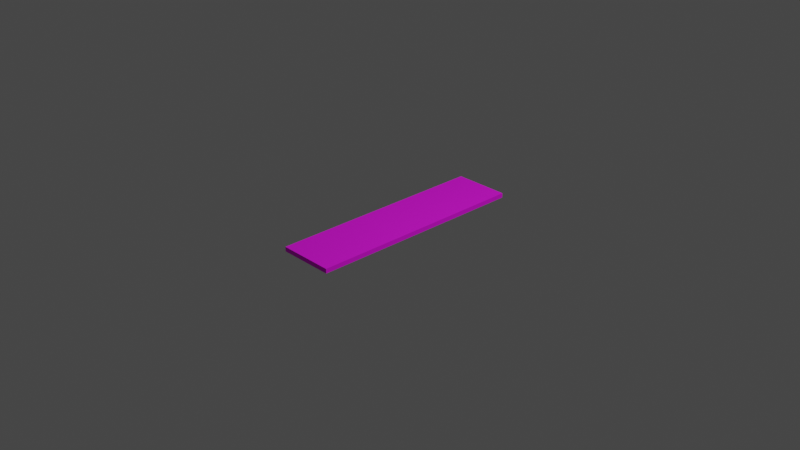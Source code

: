 # Source: table.blend  (saved by Blender 2.93.20; exported with 4.5.12 LTS)
import bpy
from mathutils import Matrix  # noqa: F401  (used for matrix-valued properties, if any)

bpy.ops.wm.read_factory_settings(use_empty=True)
scene = bpy.context.scene
scene.name = 'Scene'

# ---- collections
col_collection = bpy.data.collections.new('Collection'); scene.collection.children.link(col_collection)

# ---- images (referenced by path relative to the original .blend; pixels are not part of the script)
import os
ASSET_DIR = os.environ.get("B2B_ASSET_DIR", "")  # directory of the original .blend (textures are referenced by path, not embedded)
HERE = os.path.dirname(os.path.abspath(__file__))  # packed textures are extracted next to this script under _unpacked/

def load_image(name, relpath, width, height, colorspace="sRGB"):
    """Load a texture the original file referenced (path relative to the .blend, or extracted next to this script)."""
    p = next((c for c in (os.path.join(HERE, relpath), os.path.join(ASSET_DIR, relpath)) if relpath and os.path.exists(c)), "")
    if p:
        img = bpy.data.images.load(p, check_existing=True)
        img.name = name
    else:  # same state as the original file: an image datablock whose file is absent (Cycles renders it pink)
        img = bpy.data.images.new(name, width, height)
        img.source = "FILE"
        img.filepath = "//" + (relpath or name)
    img.colorspace_settings.name = colorspace
    return img
img_tabletop_png = load_image('tabletop.png', 'tabletop.png', 1024, 1024, 'sRGB')

# ---- materials (node trees are filled in below, after node groups)
mat_table_material = bpy.data.materials.new('Table Material')

# ---- material node trees
mat_table_material.use_nodes = True; mat_table_material.node_tree.nodes.clear()
_N = mat_table_material.node_tree.nodes; _L = mat_table_material.node_tree.links
n0 = _N.new('ShaderNodeOutputMaterial'); n0.name = 'Material Output'; n0.location = (300, 300)
n1 = _N.new('ShaderNodeBsdfPrincipled'); n1.name = 'Principled BSDF'; n1.location = (11, 273)
n1.distribution = 'GGX'
n1.subsurface_method = 'BURLEY'
n1.inputs[2].default_value = 0.7773
n1.inputs[3].default_value = 1.45
n1.inputs[27].default_value = (0.0, 0.0, 0.0, 1.0)
n1.inputs[28].default_value = 1.0
n2 = _N.new('ShaderNodeTexImage'); n2.name = 'Image Texture'; n2.location = (-302, 273)
n2.image = img_tabletop_png
n2.interpolation = 'Smart'
_L.new(n1.outputs[0], n0.inputs[0])
_L.new(n2.outputs[0], n1.inputs[0])
n0.is_active_output = True

# ---- world
world_world = bpy.data.worlds.new('World'); scene.world = world_world
world_world.use_nodes = True; world_world.node_tree.nodes.clear()
_N = world_world.node_tree.nodes; _L = world_world.node_tree.links
n0 = _N.new('ShaderNodeOutputWorld'); n0.name = 'World Output'; n0.location = (300, 300)
n1 = _N.new('ShaderNodeBackground'); n1.name = 'Background'; n1.location = (10, 300)
n1.inputs[0].default_value = (0.05088, 0.05088, 0.05088, 1.0)
_L.new(n1.outputs[0], n0.inputs[0])
n0.is_active_output = True
world_world.color = (0.05088, 0.05088, 0.05088)
world_world.use_sun_shadow = False
world_world.sun_shadow_jitter_overblur = 0.0

# ---- cameras
cam_camera = bpy.data.cameras.new('Camera')
cam_camera.clip_end = 100.0
cam_camera.ortho_scale = 7.314

# ---- lights
light_light = bpy.data.lights.new('Light', 'POINT')
light_light.transmission_factor = 0.0
light_light.energy = 1000.0
light_light.shadow_soft_size = 0.1
light_light.shadow_maximum_resolution = 0.006
light_light.use_absolute_resolution = True

# ---- meshes
me_plane_001 = bpy.data.meshes.new('Plane.001')
me_plane_001.from_pydata([(0.3048, -1.219, -0.05), (0.3048, 1.219, -0.05), (-0.3048, -1.219, -0.05), (-0.3048, 1.219, -0.05), (0.3048, -1.219, 1.863e-09), (0.3048, 1.219, 1.863e-09), (-0.3048, -1.219, 1.863e-09), (-0.3048, 1.219, 1.863e-09)], [], [(0, 2, 3, 1), (4, 5, 7, 6), (0, 1, 5, 4), (1, 3, 7, 5), (2, 0, 4, 6), (3, 2, 6, 7)])
_uv = me_plane_001.uv_layers.new(name='UVMap')
_uv.uv.foreach_set('vector', [0.244, 0.9762, 0.005953, 0.9762, 0.005952, 0.02381, 0.244, 0.02381, 6.844e-07, 1.0, 0.0, 0.0, 1.0, 0.0, 1.0, 1.0, 0.521, 0.9762, 0.521, 0.02381, 0.5405, 0.02381, 0.5405, 0.9762, 0.561, 0.256, 0.561, 0.494, 0.5415, 0.494, 0.5415, 0.256, 0.561, 0.005952, 0.561, 0.244, 0.5415, 0.244, 0.5415, 0.005952, 0.52, 0.02381, 0.52, 0.9762, 0.5005, 0.9762, 0.5005, 0.02381])
me_plane_001.materials.append(mat_table_material)
me_plane_001.use_remesh_fix_poles = True
me_plane_001.use_remesh_preserve_attributes = False
me_plane_001.use_mirror_vertex_groups = False
me_plane_001.update()
me_plane_001.normals_split_custom_set([tuple(v) for v in zip(*[iter([0.0, 0.0, -1.0, 0.0, 0.0, -1.0, 0.0, 0.0, -1.0, 0.0, 0.0, -1.0, 0.0, 0.0, 1.0, 0.0, 0.0, 1.0, 0.0, 0.0, 1.0, 0.0, 0.0, 1.0, 1.0, 4.583e-08, 0.0, 1.0, 4.583e-08, 0.0, 1.0, 4.583e-08, 0.0, 1.0, 4.583e-08, 0.0, 0.0, 1.0, 0.0, 0.0, 1.0, 0.0, 0.0, 1.0, 0.0, 0.0, 1.0, 0.0, 0.0, -1.0, 0.0, 0.0, -1.0, 0.0, 0.0, -1.0, 0.0, 0.0, -1.0, 0.0, -1.0, -4.583e-08, 0.0, -1.0, -4.583e-08, 0.0, -1.0, -4.583e-08, 0.0, -1.0, -4.583e-08, 0.0])] * 3)])

# ---- objects
ob_light = bpy.data.objects.new('Light', light_light)
ob_camera = bpy.data.objects.new('Camera', cam_camera)
ob_table = bpy.data.objects.new('Table', me_plane_001)

# ---- transforms, parenting, visibility, modifiers, constraints
ob_light.location = (4.076, 1.005, 5.904)
ob_light.rotation_euler = (0.6503, 0.05522, 1.866)
ob_light.lock_rotations_4d = False
ob_light.empty_display_type = 'ARROWS'
ob_light.color = (0.0, 0.0, 0.0, 0.0)
ob_light.lineart.crease_threshold = 0.0
ob_camera.location = (7.359, -6.926, 4.958)
ob_camera.rotation_euler = (1.109, 0.0, 0.8149)
ob_camera.lock_rotations_4d = False
ob_camera.empty_display_type = 'ARROWS'
ob_camera.color = (0.0, 0.0, 0.0, 0.0)
ob_camera.display_type = 'WIRE'
ob_camera.lineart.crease_threshold = 0.0
ob_table.location = (0.0, 0.0, 0.0)
ob_table.scale = (1.0, 1.0, 1.0)
ob_table.lineart.crease_threshold = 0.0

# ---- collection membership
col_collection.objects.link(ob_light)
col_collection.objects.link(ob_camera)
col_collection.objects.link(ob_table)

# ---- scene / render settings (as saved in the file)
scene.camera = ob_camera
scene.frame_start = 1; scene.frame_end = 250; scene.frame_set(0)
scene.render.engine = 'CYCLES'
scene.cycles.use_denoising = False
scene.cycles.samples = 128
scene.cycles.sampling_pattern = 'TABULATED_SOBOL'
scene.cycles.use_adaptive_sampling = False
scene.cycles.use_light_tree = False
scene.view_settings.view_transform = 'Filmic'
bpy.context.view_layer.update()
